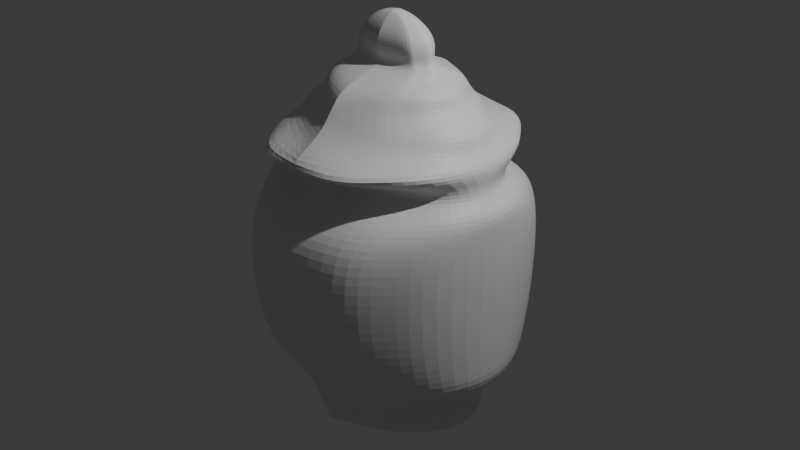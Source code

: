 # Source: tea_pod.blend  (saved by Blender 4.3.34; exported with 4.5.12 LTS)
import bpy
from mathutils import Matrix  # noqa: F401  (used for matrix-valued properties, if any)

bpy.ops.wm.read_factory_settings(use_empty=True)
scene = bpy.context.scene
scene.name = 'Scene'

# ---- collections
col_collection = bpy.data.collections.new('Collection'); scene.collection.children.link(col_collection)

# ---- materials (node trees are filled in below, after node groups)
mat_material = bpy.data.materials.new('Material')
mat_material.alpha_threshold = 0.0
mat_material.roughness = 0.5
mat_material.line_color = (0.0, 0.0, 0.0, 1.0)

# ---- material node trees
mat_material.use_nodes = True; mat_material.node_tree.nodes.clear()
_N = mat_material.node_tree.nodes; _L = mat_material.node_tree.links
n0 = _N.new('ShaderNodeOutputMaterial'); n0.name = 'Material Output'; n0.location = (300, 300)
n1 = _N.new('ShaderNodeBsdfPrincipled'); n1.name = 'Principled BSDF'; n1.location = (10, 300)
n1.inputs[3].default_value = 1.45
_L.new(n1.outputs[0], n0.inputs[0])
n0.is_active_output = True

# ---- world
world_world = bpy.data.worlds.new('World'); scene.world = world_world
world_world.use_nodes = True; world_world.node_tree.nodes.clear()
_N = world_world.node_tree.nodes; _L = world_world.node_tree.links
n0 = _N.new('ShaderNodeOutputWorld'); n0.name = 'World Output'; n0.location = (300, 300)
n1 = _N.new('ShaderNodeBackground'); n1.name = 'Background'; n1.location = (10, 300)
n1.inputs[0].default_value = (0.05088, 0.05088, 0.05088, 1.0)
_L.new(n1.outputs[0], n0.inputs[0])
n0.is_active_output = True
world_world.color = (0.05088, 0.05088, 0.05088)
world_world.sun_shadow_jitter_overblur = 0.0

# ---- cameras
cam_camera = bpy.data.cameras.new('Camera')
cam_camera.clip_end = 100.0
cam_camera.ortho_scale = 7.314

# ---- lights
light_light = bpy.data.lights.new('Light', 'POINT')
light_light.energy = 1000.0
light_light.shadow_soft_size = 0.1

# ---- meshes
me_cube = bpy.data.meshes.new('Cube')
me_cube.from_pydata([(0.5756, 0.1019, -1.087), (0.5906, -0.0743, -1.204), (0.5756, -1.308, -1.087), (0.5906, -1.132, -1.204), (0.5756, -1.315, -0.9094), (0.5756, 0.1093, -0.9094), (0.5756, -1.412, -0.7061), (0.5756, 0.2062, -0.7061), (0.647, -1.846, -0.2725), (0.647, 0.6402, -0.2725), (0.647, -2.014, 0.4675), (0.647, 0.8077, 0.4675), (0.647, -1.902, 1.205), (0.647, 0.6957, 1.205), (0.5756, -1.364, 1.521), (0.5756, 0.1584, 1.521), (0.4605, -2.084, 1.799), (0.4605, 0.8786, 1.799), (0.5756, -1.28, 2.065), (0.5756, 0.07362, 2.065), (0.417, -1.12, 2.377), (0.417, -0.08613, 2.377), (0.417, -0.808, 2.513), (0.417, -0.3979, 2.513), (0.3461, -0.7765, 2.658), (0.3461, -0.4294, 2.658), (0.2997, -0.7618, 2.845), (0.2997, -0.4441, 2.845), (0.1161, -0.6692, 2.993), (0.1161, -0.5367, 2.993), (0.5756, -1.309, -0.9988), (0.5504, 0.07173, -1.162), (0.5504, -1.278, -1.162), (1.086, -0.6029, -1.087), (0.5756, 0.1028, -0.9988), (0.5251, -0.6029, -1.212), (1.086, -0.6029, -0.9094), (1.086, -0.6029, -0.7061), (0.5756, -1.338, -0.8217), (0.5756, 0.1325, -0.8217), (1.42, -0.6029, -0.2725), (0.647, 0.4676, -0.5291), (0.647, -1.673, -0.5291), (1.42, -0.6029, 0.4675), (0.647, 0.7524, 0.06944), (0.647, -1.958, 0.06944), (1.42, -0.6029, 1.205), (0.647, 0.8109, 0.8743), (0.647, -2.017, 0.8743), (1.244, -0.6029, 1.521), (0.647, 0.4378, 1.397), (0.647, -1.644, 1.397), (1.288, -0.6029, 1.799), (0.5756, 0.2148, 1.658), (0.5756, -1.421, 1.658), (1.086, -0.6029, 2.065), (0.5756, 0.2202, 1.927), (0.5756, -1.426, 1.927), (0.7927, -0.6029, 2.377), (0.417, -0.005327, 2.231), (0.417, -1.201, 2.231), (0.5785, -0.6029, 2.513), (0.417, -0.2468, 2.461), (0.417, -0.9591, 2.461), (0.4823, -0.6029, 2.658), (0.3461, -0.7622, 2.578), (0.3461, -0.4437, 2.578), (0.4184, -0.6029, 2.845), (0.3403, -0.4233, 2.749), (0.3403, -0.7826, 2.749), (0.131, -0.6029, 3.004), (0.2067, -0.4914, 2.937), (0.2067, -0.7145, 2.937), (1.04, -0.6029, -1.163), (1.086, -0.6029, -0.9988), (1.086, -0.6029, -0.8217), (1.42, -0.6029, 0.06944), (1.42, -0.6029, -0.5291), (1.42, -0.6029, 0.8743), (1.42, -0.6029, 1.397), (1.109, -0.6029, 1.927), (1.244, -0.6029, 1.658), (0.5785, -0.6029, 2.461), (0.7927, -0.6029, 2.231), (0.4823, -0.6029, 2.578), (0.2876, -0.6029, 2.938), (0.4743, -0.6029, 2.749), (0.9374, -0.2505, -1.087), (0.6558, -0.3386, -1.208), (0.9374, -0.2468, -0.9094), (0.9374, -0.1984, -0.7061), (1.241, 0.01865, -0.2725), (1.241, 0.1024, 0.4675), (1.241, 0.04637, 1.205), (1.105, -0.2223, 1.521), (1.053, 0.1378, 1.799), (0.9374, -0.2647, 2.065), (0.6841, -0.3445, 2.377), (0.4978, -0.5004, 2.513), (0.4142, -0.5162, 2.658), (0.3591, -0.5235, 2.845), (0.1236, -0.5698, 2.998), (0.8975, -0.2656, -1.163), (0.9374, -0.2501, -0.9988), (0.9374, -0.2352, -0.8217), (1.241, 0.07473, 0.06944), (1.241, -0.06769, -0.5291), (1.241, 0.104, 0.8743), (1.241, -0.08258, 1.397), (0.9374, -0.1914, 1.927), (1.105, -0.1941, 1.658), (0.4978, -0.4249, 2.461), (0.6841, -0.3041, 2.231), (0.4142, -0.5233, 2.578), (0.2471, -0.5472, 2.938), (0.4073, -0.5131, 2.749), (0.9374, -0.9554, -1.087), (0.6558, -0.8673, -1.208), (0.9374, -0.9591, -0.9094), (0.9374, -1.008, -0.7061), (1.241, -1.225, -0.2725), (1.241, -1.308, 0.4675), (1.241, -1.252, 1.205), (1.105, -0.9836, 1.521), (1.053, -1.344, 1.799), (0.9374, -0.9412, 2.065), (0.6841, -0.8614, 2.377), (0.4978, -0.7055, 2.513), (0.4142, -0.6897, 2.658), (0.3591, -0.6824, 2.845), (0.1236, -0.6361, 2.998), (0.8975, -0.9403, -1.163), (0.9374, -0.9558, -0.9988), (0.9374, -0.9706, -0.8217), (1.241, -1.281, 0.06944), (1.241, -1.138, -0.5291), (1.241, -1.31, 0.8743), (1.241, -1.123, 1.397), (0.9374, -1.015, 1.927), (1.105, -1.012, 1.658), (0.4978, -0.781, 2.461), (0.6841, -0.9018, 2.231), (0.4142, -0.6826, 2.578), (0.2471, -0.6587, 2.938), (0.4073, -0.6928, 2.749), (0.6232, -0.2065, -1.206), (0.7565, -0.0743, -1.087), (0.7565, -0.06878, -0.9094), (0.7565, 0.003937, -0.7061), (0.9441, 0.3295, -0.2725), (0.9441, 0.4551, 0.4675), (0.9441, 0.371, 1.205), (0.8401, -0.03197, 1.521), (0.7565, 0.5082, 1.799), (0.7565, -0.09552, 2.065), (0.5506, -0.2153, 2.377), (0.4574, -0.4492, 2.513), (0.3802, -0.4728, 2.658), (0.3294, -0.4838, 2.845), (0.1199, -0.5532, 2.996), (0.7239, -0.09694, -1.162), (0.7565, -0.07361, -0.9988), (0.7565, -0.0514, -0.8217), (0.9441, 0.4136, 0.06944), (0.9441, 0.1999, -0.5291), (0.9441, 0.4574, 0.8743), (0.9441, 0.1776, 1.397), (0.7565, 0.0144, 1.927), (0.8401, 0.01039, 1.658), (0.4574, -0.3358, 2.461), (0.5506, -0.1547, 2.231), (0.3802, -0.4835, 2.578), (0.2269, -0.5193, 2.937), (0.3738, -0.4682, 2.749), (0.7565, -1.132, -1.087), (0.7565, -1.137, -0.9094), (0.7565, -1.21, -0.7061), (0.9441, -1.535, -0.2725), (0.9441, -1.661, 0.4675), (0.9441, -1.577, 1.205), (0.8401, -1.174, 1.521), (0.7565, -1.714, 1.799), (0.7565, -1.11, 2.065), (0.5506, -0.9906, 2.377), (0.4574, -0.7567, 2.513), (0.3802, -0.7331, 2.658), (0.3294, -0.7221, 2.845), (0.1199, -0.6527, 2.996), (0.6232, -0.9994, -1.206), (0.7239, -1.109, -1.162), (0.7565, -1.132, -0.9988), (0.7565, -1.154, -0.8217), (0.9441, -1.619, 0.06944), (0.9441, -1.406, -0.5291), (0.9441, -1.663, 0.8743), (0.9441, -1.384, 1.397), (0.7565, -1.22, 1.927), (0.8401, -1.216, 1.658), (0.4574, -0.8701, 2.461), (0.5506, -1.051, 2.231), (0.3802, -0.7224, 2.578), (0.2269, -0.6866, 2.937), (0.3738, -0.7377, 2.749), (4.713e-08, -1.576, -0.9094), (4.713e-08, 0.3702, -0.9094), (4.713e-08, -1.262, -1.213), (4.713e-08, 0.3542, -1.09), (4.713e-08, 0.05636, -1.213), (4.713e-08, -1.56, -1.09), (4.713e-08, -1.709, -0.7061), (4.713e-08, 0.5027, -0.7061), (4.713e-08, -1.929, -0.2725), (4.713e-08, 0.7233, -0.2725), (4.713e-08, -2.108, 0.4675), (4.713e-08, 0.902, 0.4675), (4.713e-08, -1.988, 1.205), (4.713e-08, 0.7824, 1.205), (4.713e-08, -1.643, 1.521), (4.713e-08, 0.4373, 1.521), (4.713e-08, -1.953, 1.799), (4.713e-08, 0.7469, 1.799), (4.713e-08, -1.527, 2.065), (4.713e-08, 0.3215, 2.065), (4.713e-08, -1.307, 2.377), (4.713e-08, 0.1016, 2.377), (4.713e-08, -0.8824, 2.513), (4.713e-08, -0.3235, 2.513), (4.713e-08, -0.8385, 2.658), (4.713e-08, -0.3674, 2.658), (4.713e-08, -0.8182, 2.845), (4.713e-08, -0.3877, 2.845), (4.713e-08, -0.6757, 3.002), (4.713e-08, -0.5302, 3.002), (4.713e-08, 0.3587, -0.9994), (4.713e-08, -1.608, -0.8217), (4.713e-08, -0.6029, -1.23), (4.713e-08, 0.3342, -1.164), (4.713e-08, -1.54, -1.164), (4.713e-08, -1.565, -0.9994), (4.713e-08, 0.5391, -0.5291), (4.713e-08, 0.4019, -0.8217), (4.713e-08, -1.745, -0.5291), (4.713e-08, 0.9054, 0.8743), (4.713e-08, -2.049, 0.06944), (4.713e-08, 0.8429, 0.06944), (4.713e-08, 0.5073, 1.397), (4.713e-08, -2.111, 0.8743), (4.713e-08, -1.713, 1.397), (4.713e-08, -1.72, 1.658), (4.713e-08, 0.5144, 1.658), (4.713e-08, 0.2117, 2.231), (4.713e-08, -1.728, 1.927), (4.713e-08, 0.5217, 1.927), (4.713e-08, -1.418, 2.231), (4.713e-08, -0.8191, 2.578), (4.713e-08, -1.088, 2.461), (4.713e-08, -0.1174, 2.461), (4.713e-08, -0.3592, 2.749), (4.713e-08, -0.3868, 2.578), (4.713e-08, -0.8467, 2.749), (4.713e-08, -0.6029, 3.024), (4.713e-08, -0.7518, 2.938), (4.713e-08, -0.4541, 2.938), (4.713e-08, -0.5665, 3.013), (4.713e-08, -0.2722, -1.222), (4.713e-08, -0.6394, 3.013), (4.713e-08, -0.9337, -1.222), (4.713e-08, -0.1076, -1.217), (4.713e-08, -0.5484, 3.008), (4.713e-08, -0.6575, 3.008), (4.713e-08, -1.098, -1.217)], [], [(203, 4, 38, 234), (234, 38, 6, 209), (264, 88, 35, 235), (270, 188, 3, 205), (88, 102, 73, 35), (102, 87, 33, 73), (189, 174, 2, 32), (188, 189, 32, 3), (236, 206, 0, 31), (207, 236, 31, 1), (116, 33, 74, 132), (146, 0, 34, 161), (161, 34, 5, 147), (132, 74, 36, 118), (208, 2, 30, 238), (238, 30, 4, 203), (118, 36, 75, 133), (147, 5, 39, 162), (162, 39, 7, 148), (133, 75, 37, 119), (120, 40, 76, 134), (149, 9, 44, 163), (163, 44, 11, 150), (134, 76, 43, 121), (119, 37, 77, 135), (148, 7, 41, 164), (164, 41, 9, 149), (135, 77, 40, 120), (209, 6, 42, 241), (241, 42, 8, 211), (211, 8, 45, 243), (243, 45, 10, 213), (121, 43, 78, 136), (150, 11, 47, 165), (165, 47, 13, 151), (136, 78, 46, 122), (213, 10, 48, 246), (246, 48, 12, 215), (122, 46, 79, 137), (151, 13, 50, 166), (166, 50, 15, 152), (137, 79, 49, 123), (215, 12, 51, 247), (247, 51, 14, 217), (124, 52, 80, 138), (153, 17, 56, 167), (167, 56, 19, 154), (138, 80, 55, 125), (123, 49, 81, 139), (152, 15, 53, 168), (168, 53, 17, 153), (139, 81, 52, 124), (217, 14, 54, 248), (248, 54, 16, 219), (219, 16, 57, 251), (251, 57, 18, 221), (126, 58, 82, 140), (155, 21, 62, 169), (169, 62, 23, 156), (140, 82, 61, 127), (125, 55, 83, 141), (154, 19, 59, 170), (170, 59, 21, 155), (141, 83, 58, 126), (221, 18, 60, 253), (253, 60, 20, 223), (225, 22, 65, 254), (254, 65, 24, 227), (223, 20, 63, 255), (255, 63, 22, 225), (127, 61, 84, 142), (156, 23, 66, 171), (171, 66, 25, 157), (142, 84, 64, 128), (129, 67, 85, 143), (158, 27, 71, 172), (172, 71, 29, 159), (143, 85, 70, 130), (128, 64, 86, 144), (157, 25, 68, 173), (173, 68, 27, 158), (144, 86, 67, 129), (227, 24, 69, 259), (259, 69, 26, 229), (229, 26, 72, 261), (261, 72, 28, 231), (86, 115, 100, 67), (64, 99, 115, 86), (85, 114, 101, 70), (67, 100, 114, 85), (84, 113, 99, 64), (61, 98, 113, 84), (83, 112, 97, 58), (55, 96, 112, 83), (82, 111, 98, 61), (58, 97, 111, 82), (81, 110, 95, 52), (49, 94, 110, 81), (80, 109, 96, 55), (52, 95, 109, 80), (79, 108, 94, 49), (46, 93, 108, 79), (78, 107, 93, 46), (43, 92, 107, 78), (77, 106, 91, 40), (37, 90, 106, 77), (76, 105, 92, 43), (40, 91, 105, 76), (75, 104, 90, 37), (36, 89, 104, 75), (74, 103, 89, 36), (33, 87, 103, 74), (160, 146, 87, 102), (145, 160, 102, 88), (267, 145, 88, 264), (202, 144, 129, 186), (185, 128, 144, 202), (201, 143, 130, 187), (186, 129, 143, 201), (200, 142, 128, 185), (184, 127, 142, 200), (199, 141, 126, 183), (182, 125, 141, 199), (198, 140, 127, 184), (183, 126, 140, 198), (197, 139, 124, 181), (180, 123, 139, 197), (196, 138, 125, 182), (181, 124, 138, 196), (195, 137, 123, 180), (179, 122, 137, 195), (194, 136, 122, 179), (178, 121, 136, 194), (193, 135, 120, 177), (176, 119, 135, 193), (192, 134, 121, 178), (177, 120, 134, 192), (191, 133, 119, 176), (175, 118, 133, 191), (190, 132, 118, 175), (174, 116, 132, 190), (35, 73, 131, 117), (73, 33, 116, 131), (235, 35, 117, 266), (207, 1, 145, 267), (1, 31, 160, 145), (31, 0, 146, 160), (115, 173, 158, 100), (99, 157, 173, 115), (114, 172, 159, 101), (100, 158, 172, 114), (113, 171, 157, 99), (98, 156, 171, 113), (112, 170, 155, 97), (96, 154, 170, 112), (111, 169, 156, 98), (97, 155, 169, 111), (110, 168, 153, 95), (94, 152, 168, 110), (109, 167, 154, 96), (95, 153, 167, 109), (108, 166, 152, 94), (93, 151, 166, 108), (107, 165, 151, 93), (92, 150, 165, 107), (106, 164, 149, 91), (90, 148, 164, 106), (105, 163, 150, 92), (91, 149, 163, 105), (104, 162, 148, 90), (89, 147, 162, 104), (103, 161, 147, 89), (87, 146, 161, 103), (2, 174, 190, 30), (30, 190, 175, 4), (4, 175, 191, 38), (38, 191, 176, 6), (8, 177, 192, 45), (45, 192, 178, 10), (6, 176, 193, 42), (42, 193, 177, 8), (10, 178, 194, 48), (48, 194, 179, 12), (12, 179, 195, 51), (51, 195, 180, 14), (16, 181, 196, 57), (57, 196, 182, 18), (14, 180, 197, 54), (54, 197, 181, 16), (20, 183, 198, 63), (63, 198, 184, 22), (18, 182, 199, 60), (60, 199, 183, 20), (22, 184, 200, 65), (65, 200, 185, 24), (26, 186, 201, 72), (72, 201, 187, 28), (24, 185, 202, 69), (69, 202, 186, 26), (117, 131, 189, 188), (131, 116, 174, 189), (266, 117, 188, 270), (130, 265, 269, 187), (159, 268, 263, 101), (101, 263, 260, 70), (70, 260, 265, 130), (71, 262, 232, 29), (29, 232, 268, 159), (187, 269, 231, 28), (68, 257, 230, 27), (27, 230, 262, 71), (25, 228, 257, 68), (66, 258, 228, 25), (62, 256, 226, 23), (23, 226, 258, 66), (59, 250, 224, 21), (21, 224, 256, 62), (19, 222, 250, 59), (56, 252, 222, 19), (53, 249, 220, 17), (17, 220, 252, 56), (50, 245, 218, 15), (15, 218, 249, 53), (47, 242, 216, 13), (13, 216, 245, 50), (11, 214, 242, 47), (44, 244, 214, 11), (41, 239, 212, 9), (9, 212, 244, 44), (7, 210, 239, 41), (39, 240, 210, 7), (32, 2, 208, 237), (0, 206, 233, 34), (3, 32, 237, 205), (34, 233, 204, 5), (5, 204, 240, 39)])
_uv = me_cube.uv_layers.new(name='UVMap')
_uv.uv.foreach_set('vector', [0.625, 0.808, 0.625, 0.7292, 0.625, 0.7292, 0.625, 0.808, 0.625, 0.808, 0.625, 0.7292, 0.625, 0.7292, 0.625, 0.808, 0.3197, 0.5625, 0.3837, 0.5625, 0.3924, 0.625, 0.3222, 0.625, 0.3194, 0.7188, 0.3793, 0.7188, 0.375, 0.75, 0.3191, 0.75, 0.3837, 0.5625, 0.4959, 0.572, 0.4965, 0.625, 0.3924, 0.625, 0.4959, 0.572, 0.5833, 0.5729, 0.5833, 0.625, 0.4965, 0.625, 0.4956, 0.7044, 0.5833, 0.7031, 0.5833, 0.7292, 0.4952, 0.7309, 0.3793, 0.7188, 0.4956, 0.7044, 0.4952, 0.7309, 0.375, 0.75, 0.4956, 0.4469, 0.5866, 0.4459, 0.5833, 0.5208, 0.4952, 0.5191, 0.375, 0.4441, 0.4956, 0.4469, 0.4952, 0.5191, 0.375, 0.5, 0.5833, 0.6771, 0.5833, 0.625, 0.6198, 0.625, 0.6198, 0.6771, 0.5833, 0.5469, 0.5833, 0.5208, 0.6198, 0.5208, 0.6198, 0.5469, 0.6198, 0.5469, 0.6198, 0.5208, 0.625, 0.5208, 0.625, 0.5469, 0.6198, 0.6771, 0.6198, 0.625, 0.625, 0.625, 0.625, 0.6771, 0.5866, 0.8041, 0.5833, 0.7292, 0.6198, 0.7292, 0.6206, 0.8072, 0.6206, 0.8072, 0.6198, 0.7292, 0.625, 0.7292, 0.625, 0.808, 0.625, 0.6771, 0.625, 0.625, 0.625, 0.625, 0.625, 0.6771, 0.625, 0.5469, 0.625, 0.5208, 0.625, 0.5208, 0.625, 0.5469, 0.625, 0.5469, 0.625, 0.5208, 0.625, 0.5208, 0.625, 0.5469, 0.625, 0.6771, 0.625, 0.625, 0.625, 0.625, 0.625, 0.6771, 0.625, 0.6771, 0.625, 0.625, 0.625, 0.625, 0.625, 0.6771, 0.625, 0.5469, 0.625, 0.5208, 0.625, 0.5208, 0.625, 0.5469, 0.625, 0.5469, 0.625, 0.5208, 0.625, 0.5208, 0.625, 0.5469, 0.625, 0.6771, 0.625, 0.625, 0.625, 0.625, 0.625, 0.6771, 0.625, 0.6771, 0.625, 0.625, 0.625, 0.625, 0.625, 0.6771, 0.625, 0.5469, 0.625, 0.5208, 0.625, 0.5208, 0.625, 0.5469, 0.625, 0.5469, 0.625, 0.5208, 0.625, 0.5208, 0.625, 0.5469, 0.625, 0.6771, 0.625, 0.625, 0.625, 0.625, 0.625, 0.6771, 0.625, 0.808, 0.625, 0.7292, 0.625, 0.7292, 0.625, 0.8082, 0.625, 0.8082, 0.625, 0.7292, 0.625, 0.7292, 0.625, 0.8082, 0.625, 0.8082, 0.625, 0.7292, 0.625, 0.7292, 0.625, 0.8082, 0.625, 0.8082, 0.625, 0.7292, 0.625, 0.7292, 0.625, 0.8082, 0.625, 0.6771, 0.625, 0.625, 0.625, 0.625, 0.625, 0.6771, 0.625, 0.5469, 0.625, 0.5208, 0.625, 0.5208, 0.625, 0.5469, 0.625, 0.5469, 0.625, 0.5208, 0.625, 0.5208, 0.625, 0.5469, 0.625, 0.6771, 0.625, 0.625, 0.625, 0.625, 0.625, 0.6771, 0.625, 0.8082, 0.625, 0.7292, 0.625, 0.7292, 0.625, 0.8082, 0.625, 0.8082, 0.625, 0.7292, 0.625, 0.7292, 0.625, 0.8082, 0.625, 0.6771, 0.625, 0.625, 0.625, 0.625, 0.625, 0.6771, 0.625, 0.5469, 0.625, 0.5208, 0.625, 0.5208, 0.625, 0.5469, 0.625, 0.5469, 0.625, 0.5208, 0.625, 0.5208, 0.625, 0.5469, 0.625, 0.6771, 0.625, 0.625, 0.625, 0.625, 0.625, 0.6771, 0.625, 0.8082, 0.625, 0.7292, 0.625, 0.7292, 0.625, 0.8082, 0.625, 0.8082, 0.625, 0.7292, 0.625, 0.7292, 0.625, 0.808, 0.625, 0.6771, 0.625, 0.625, 0.625, 0.625, 0.625, 0.6771, 0.625, 0.5469, 0.625, 0.5208, 0.625, 0.5208, 0.625, 0.5469, 0.625, 0.5469, 0.625, 0.5208, 0.625, 0.5208, 0.625, 0.5469, 0.625, 0.6771, 0.625, 0.625, 0.625, 0.625, 0.625, 0.6771, 0.625, 0.6771, 0.625, 0.625, 0.625, 0.625, 0.625, 0.6771, 0.625, 0.5469, 0.625, 0.5208, 0.625, 0.5208, 0.625, 0.5469, 0.625, 0.5469, 0.625, 0.5208, 0.625, 0.5208, 0.625, 0.5469, 0.625, 0.6771, 0.625, 0.625, 0.625, 0.625, 0.625, 0.6771, 0.625, 0.808, 0.625, 0.7292, 0.625, 0.7292, 0.625, 0.808, 0.625, 0.808, 0.625, 0.7292, 0.625, 0.7292, 0.625, 0.808, 0.625, 0.808, 0.625, 0.7292, 0.625, 0.7292, 0.625, 0.808, 0.625, 0.808, 0.625, 0.7292, 0.625, 0.7292, 0.625, 0.808, 0.625, 0.6771, 0.625, 0.625, 0.625, 0.625, 0.625, 0.6771, 0.625, 0.5469, 0.625, 0.5208, 0.625, 0.5208, 0.625, 0.5469, 0.625, 0.5469, 0.625, 0.5208, 0.625, 0.5208, 0.625, 0.5469, 0.625, 0.6771, 0.625, 0.625, 0.625, 0.625, 0.625, 0.6771, 0.625, 0.6771, 0.625, 0.625, 0.625, 0.625, 0.625, 0.6771, 0.625, 0.5469, 0.625, 0.5208, 0.625, 0.5208, 0.625, 0.5469, 0.625, 0.5469, 0.625, 0.5208, 0.625, 0.5208, 0.625, 0.5469, 0.625, 0.6771, 0.625, 0.625, 0.625, 0.625, 0.625, 0.6771, 0.625, 0.808, 0.625, 0.7292, 0.625, 0.7292, 0.625, 0.8074, 0.625, 0.8074, 0.625, 0.7292, 0.625, 0.7292, 0.625, 0.8074, 0.625, 0.8074, 0.625, 0.7292, 0.625, 0.7292, 0.625, 0.8061, 0.625, 0.8061, 0.625, 0.7292, 0.625, 0.7292, 0.625, 0.8061, 0.625, 0.8074, 0.625, 0.7292, 0.625, 0.7292, 0.625, 0.8074, 0.625, 0.8074, 0.625, 0.7292, 0.625, 0.7292, 0.625, 0.8074, 0.625, 0.6771, 0.625, 0.625, 0.625, 0.625, 0.625, 0.6771, 0.625, 0.5469, 0.625, 0.5208, 0.625, 0.5208, 0.625, 0.5469, 0.625, 0.5469, 0.625, 0.5208, 0.625, 0.5208, 0.625, 0.5469, 0.625, 0.6771, 0.625, 0.625, 0.625, 0.625, 0.625, 0.6771, 0.625, 0.6771, 0.625, 0.625, 0.6267, 0.625, 0.6261, 0.678, 0.625, 0.5469, 0.625, 0.5208, 0.6254, 0.5191, 0.6258, 0.5456, 0.6258, 0.5456, 0.6254, 0.5191, 0.625, 0.5, 0.6293, 0.5312, 0.6261, 0.678, 0.6267, 0.625, 0.6424, 0.625, 0.6337, 0.6875, 0.625, 0.6771, 0.625, 0.625, 0.625, 0.625, 0.625, 0.6771, 0.625, 0.5469, 0.625, 0.5208, 0.625, 0.5208, 0.625, 0.5469, 0.625, 0.5469, 0.625, 0.5208, 0.625, 0.5208, 0.625, 0.5469, 0.625, 0.6771, 0.625, 0.625, 0.625, 0.625, 0.625, 0.6771, 0.625, 0.8061, 0.625, 0.7292, 0.625, 0.7292, 0.625, 0.8061, 0.625, 0.8061, 0.625, 0.7292, 0.625, 0.7292, 0.625, 0.8056, 0.625, 0.8056, 0.625, 0.7292, 0.6254, 0.7309, 0.625, 0.8043, 0.625, 0.8043, 0.6254, 0.7309, 0.625, 0.75, 0.625, 0.8046, 0.625, 0.625, 0.625, 0.5729, 0.625, 0.5729, 0.625, 0.625, 0.625, 0.625, 0.625, 0.5729, 0.625, 0.5729, 0.625, 0.625, 0.6267, 0.625, 0.6261, 0.572, 0.6337, 0.5625, 0.6424, 0.625, 0.625, 0.625, 0.625, 0.5729, 0.6261, 0.572, 0.6267, 0.625, 0.625, 0.625, 0.625, 0.5729, 0.625, 0.5729, 0.625, 0.625, 0.625, 0.625, 0.625, 0.5729, 0.625, 0.5729, 0.625, 0.625, 0.625, 0.625, 0.625, 0.5729, 0.625, 0.5729, 0.625, 0.625, 0.625, 0.625, 0.625, 0.5729, 0.625, 0.5729, 0.625, 0.625, 0.625, 0.625, 0.625, 0.5729, 0.625, 0.5729, 0.625, 0.625, 0.625, 0.625, 0.625, 0.5729, 0.625, 0.5729, 0.625, 0.625, 0.625, 0.625, 0.625, 0.5729, 0.625, 0.5729, 0.625, 0.625, 0.625, 0.625, 0.625, 0.5729, 0.625, 0.5729, 0.625, 0.625, 0.625, 0.625, 0.625, 0.5729, 0.625, 0.5729, 0.625, 0.625, 0.625, 0.625, 0.625, 0.5729, 0.625, 0.5729, 0.625, 0.625, 0.625, 0.625, 0.625, 0.5729, 0.625, 0.5729, 0.625, 0.625, 0.625, 0.625, 0.625, 0.5729, 0.625, 0.5729, 0.625, 0.625, 0.625, 0.625, 0.625, 0.5729, 0.625, 0.5729, 0.625, 0.625, 0.625, 0.625, 0.625, 0.5729, 0.625, 0.5729, 0.625, 0.625, 0.625, 0.625, 0.625, 0.5729, 0.625, 0.5729, 0.625, 0.625, 0.625, 0.625, 0.625, 0.5729, 0.625, 0.5729, 0.625, 0.625, 0.625, 0.625, 0.625, 0.5729, 0.625, 0.5729, 0.625, 0.625, 0.625, 0.625, 0.625, 0.5729, 0.625, 0.5729, 0.625, 0.625, 0.625, 0.625, 0.625, 0.5729, 0.625, 0.5729, 0.625, 0.625, 0.625, 0.625, 0.625, 0.5729, 0.625, 0.5729, 0.625, 0.625, 0.6198, 0.625, 0.6198, 0.5729, 0.625, 0.5729, 0.625, 0.625, 0.5833, 0.625, 0.5833, 0.5729, 0.6198, 0.5729, 0.6198, 0.625, 0.4956, 0.5456, 0.5833, 0.5469, 0.5833, 0.5729, 0.4959, 0.572, 0.3793, 0.5312, 0.4956, 0.5456, 0.4959, 0.572, 0.3837, 0.5625, 0.3194, 0.5312, 0.3793, 0.5312, 0.3837, 0.5625, 0.3197, 0.5625, 0.625, 0.7031, 0.625, 0.6771, 0.625, 0.6771, 0.625, 0.7031, 0.625, 0.7031, 0.625, 0.6771, 0.625, 0.6771, 0.625, 0.7031, 0.6258, 0.7044, 0.6261, 0.678, 0.6337, 0.6875, 0.6293, 0.7188, 0.625, 0.7031, 0.625, 0.6771, 0.6261, 0.678, 0.6258, 0.7044, 0.625, 0.7031, 0.625, 0.6771, 0.625, 0.6771, 0.625, 0.7031, 0.625, 0.7031, 0.625, 0.6771, 0.625, 0.6771, 0.625, 0.7031, 0.625, 0.7031, 0.625, 0.6771, 0.625, 0.6771, 0.625, 0.7031, 0.625, 0.7031, 0.625, 0.6771, 0.625, 0.6771, 0.625, 0.7031, 0.625, 0.7031, 0.625, 0.6771, 0.625, 0.6771, 0.625, 0.7031, 0.625, 0.7031, 0.625, 0.6771, 0.625, 0.6771, 0.625, 0.7031, 0.625, 0.7031, 0.625, 0.6771, 0.625, 0.6771, 0.625, 0.7031, 0.625, 0.7031, 0.625, 0.6771, 0.625, 0.6771, 0.625, 0.7031, 0.625, 0.7031, 0.625, 0.6771, 0.625, 0.6771, 0.625, 0.7031, 0.625, 0.7031, 0.625, 0.6771, 0.625, 0.6771, 0.625, 0.7031, 0.625, 0.7031, 0.625, 0.6771, 0.625, 0.6771, 0.625, 0.7031, 0.625, 0.7031, 0.625, 0.6771, 0.625, 0.6771, 0.625, 0.7031, 0.625, 0.7031, 0.625, 0.6771, 0.625, 0.6771, 0.625, 0.7031, 0.625, 0.7031, 0.625, 0.6771, 0.625, 0.6771, 0.625, 0.7031, 0.625, 0.7031, 0.625, 0.6771, 0.625, 0.6771, 0.625, 0.7031, 0.625, 0.7031, 0.625, 0.6771, 0.625, 0.6771, 0.625, 0.7031, 0.625, 0.7031, 0.625, 0.6771, 0.625, 0.6771, 0.625, 0.7031, 0.625, 0.7031, 0.625, 0.6771, 0.625, 0.6771, 0.625, 0.7031, 0.625, 0.7031, 0.625, 0.6771, 0.625, 0.6771, 0.625, 0.7031, 0.625, 0.7031, 0.625, 0.6771, 0.625, 0.6771, 0.625, 0.7031, 0.6198, 0.7031, 0.6198, 0.6771, 0.625, 0.6771, 0.625, 0.7031, 0.5833, 0.7031, 0.5833, 0.6771, 0.6198, 0.6771, 0.6198, 0.7031, 0.3924, 0.625, 0.4965, 0.625, 0.4959, 0.678, 0.3837, 0.6875, 0.4965, 0.625, 0.5833, 0.625, 0.5833, 0.6771, 0.4959, 0.678, 0.3222, 0.625, 0.3924, 0.625, 0.3837, 0.6875, 0.3197, 0.6875, 0.3191, 0.5, 0.375, 0.5, 0.3793, 0.5312, 0.3194, 0.5312, 0.375, 0.5, 0.4952, 0.5191, 0.4956, 0.5456, 0.3793, 0.5312, 0.4952, 0.5191, 0.5833, 0.5208, 0.5833, 0.5469, 0.4956, 0.5456, 0.625, 0.5729, 0.625, 0.5469, 0.625, 0.5469, 0.625, 0.5729, 0.625, 0.5729, 0.625, 0.5469, 0.625, 0.5469, 0.625, 0.5729, 0.6261, 0.572, 0.6258, 0.5456, 0.6293, 0.5312, 0.6337, 0.5625, 0.625, 0.5729, 0.625, 0.5469, 0.6258, 0.5456, 0.6261, 0.572, 0.625, 0.5729, 0.625, 0.5469, 0.625, 0.5469, 0.625, 0.5729, 0.625, 0.5729, 0.625, 0.5469, 0.625, 0.5469, 0.625, 0.5729, 0.625, 0.5729, 0.625, 0.5469, 0.625, 0.5469, 0.625, 0.5729, 0.625, 0.5729, 0.625, 0.5469, 0.625, 0.5469, 0.625, 0.5729, 0.625, 0.5729, 0.625, 0.5469, 0.625, 0.5469, 0.625, 0.5729, 0.625, 0.5729, 0.625, 0.5469, 0.625, 0.5469, 0.625, 0.5729, 0.625, 0.5729, 0.625, 0.5469, 0.625, 0.5469, 0.625, 0.5729, 0.625, 0.5729, 0.625, 0.5469, 0.625, 0.5469, 0.625, 0.5729, 0.625, 0.5729, 0.625, 0.5469, 0.625, 0.5469, 0.625, 0.5729, 0.625, 0.5729, 0.625, 0.5469, 0.625, 0.5469, 0.625, 0.5729, 0.625, 0.5729, 0.625, 0.5469, 0.625, 0.5469, 0.625, 0.5729, 0.625, 0.5729, 0.625, 0.5469, 0.625, 0.5469, 0.625, 0.5729, 0.625, 0.5729, 0.625, 0.5469, 0.625, 0.5469, 0.625, 0.5729, 0.625, 0.5729, 0.625, 0.5469, 0.625, 0.5469, 0.625, 0.5729, 0.625, 0.5729, 0.625, 0.5469, 0.625, 0.5469, 0.625, 0.5729, 0.625, 0.5729, 0.625, 0.5469, 0.625, 0.5469, 0.625, 0.5729, 0.625, 0.5729, 0.625, 0.5469, 0.625, 0.5469, 0.625, 0.5729, 0.625, 0.5729, 0.625, 0.5469, 0.625, 0.5469, 0.625, 0.5729, 0.625, 0.5729, 0.625, 0.5469, 0.625, 0.5469, 0.625, 0.5729, 0.625, 0.5729, 0.625, 0.5469, 0.625, 0.5469, 0.625, 0.5729, 0.6198, 0.5729, 0.6198, 0.5469, 0.625, 0.5469, 0.625, 0.5729, 0.5833, 0.5729, 0.5833, 0.5469, 0.6198, 0.5469, 0.6198, 0.5729, 0.5833, 0.7292, 0.5833, 0.7031, 0.6198, 0.7031, 0.6198, 0.7292, 0.6198, 0.7292, 0.6198, 0.7031, 0.625, 0.7031, 0.625, 0.7292, 0.625, 0.7292, 0.625, 0.7031, 0.625, 0.7031, 0.625, 0.7292, 0.625, 0.7292, 0.625, 0.7031, 0.625, 0.7031, 0.625, 0.7292, 0.625, 0.7292, 0.625, 0.7031, 0.625, 0.7031, 0.625, 0.7292, 0.625, 0.7292, 0.625, 0.7031, 0.625, 0.7031, 0.625, 0.7292, 0.625, 0.7292, 0.625, 0.7031, 0.625, 0.7031, 0.625, 0.7292, 0.625, 0.7292, 0.625, 0.7031, 0.625, 0.7031, 0.625, 0.7292, 0.625, 0.7292, 0.625, 0.7031, 0.625, 0.7031, 0.625, 0.7292, 0.625, 0.7292, 0.625, 0.7031, 0.625, 0.7031, 0.625, 0.7292, 0.625, 0.7292, 0.625, 0.7031, 0.625, 0.7031, 0.625, 0.7292, 0.625, 0.7292, 0.625, 0.7031, 0.625, 0.7031, 0.625, 0.7292, 0.625, 0.7292, 0.625, 0.7031, 0.625, 0.7031, 0.625, 0.7292, 0.625, 0.7292, 0.625, 0.7031, 0.625, 0.7031, 0.625, 0.7292, 0.625, 0.7292, 0.625, 0.7031, 0.625, 0.7031, 0.625, 0.7292, 0.625, 0.7292, 0.625, 0.7031, 0.625, 0.7031, 0.625, 0.7292, 0.625, 0.7292, 0.625, 0.7031, 0.625, 0.7031, 0.625, 0.7292, 0.625, 0.7292, 0.625, 0.7031, 0.625, 0.7031, 0.625, 0.7292, 0.625, 0.7292, 0.625, 0.7031, 0.625, 0.7031, 0.625, 0.7292, 0.625, 0.7292, 0.625, 0.7031, 0.625, 0.7031, 0.625, 0.7292, 0.625, 0.7292, 0.625, 0.7031, 0.625, 0.7031, 0.625, 0.7292, 0.625, 0.7292, 0.625, 0.7031, 0.625, 0.7031, 0.625, 0.7292, 0.625, 0.7292, 0.625, 0.7031, 0.6258, 0.7044, 0.6254, 0.7309, 0.6254, 0.7309, 0.6258, 0.7044, 0.6293, 0.7188, 0.625, 0.75, 0.625, 0.7292, 0.625, 0.7031, 0.625, 0.7031, 0.625, 0.7292, 0.625, 0.7292, 0.625, 0.7031, 0.625, 0.7031, 0.625, 0.7292, 0.3837, 0.6875, 0.4959, 0.678, 0.4956, 0.7044, 0.3793, 0.7188, 0.4959, 0.678, 0.5833, 0.6771, 0.5833, 0.7031, 0.4956, 0.7044, 0.3197, 0.6875, 0.3837, 0.6875, 0.3793, 0.7188, 0.3194, 0.7188, 0.6337, 0.6875, 0.6818, 0.6875, 0.6807, 0.7188, 0.6293, 0.7188, 0.6293, 0.5312, 0.6807, 0.5312, 0.6818, 0.5625, 0.6337, 0.5625, 0.6337, 0.5625, 0.6818, 0.5625, 0.6839, 0.625, 0.6424, 0.625, 0.6424, 0.625, 0.6839, 0.625, 0.6818, 0.6875, 0.6337, 0.6875, 0.6254, 0.5191, 0.625, 0.4457, 0.625, 0.4454, 0.625, 0.5, 0.625, 0.5, 0.6796, 0.5, 0.6807, 0.5312, 0.6293, 0.5312, 0.6293, 0.7188, 0.6807, 0.7188, 0.6796, 0.75, 0.625, 0.75, 0.625, 0.5208, 0.625, 0.4439, 0.625, 0.4444, 0.625, 0.5208, 0.625, 0.5208, 0.625, 0.4444, 0.625, 0.4457, 0.6254, 0.5191, 0.625, 0.5208, 0.625, 0.4439, 0.625, 0.4439, 0.625, 0.5208, 0.625, 0.5208, 0.625, 0.4439, 0.625, 0.4439, 0.625, 0.5208, 0.625, 0.5208, 0.625, 0.4426, 0.625, 0.4426, 0.625, 0.5208, 0.625, 0.5208, 0.625, 0.4426, 0.625, 0.4439, 0.625, 0.5208, 0.625, 0.5208, 0.625, 0.4426, 0.625, 0.4426, 0.625, 0.5208, 0.625, 0.5208, 0.625, 0.4426, 0.625, 0.4426, 0.625, 0.5208, 0.625, 0.5208, 0.625, 0.442, 0.625, 0.4426, 0.625, 0.5208, 0.625, 0.5208, 0.625, 0.442, 0.625, 0.442, 0.625, 0.5208, 0.625, 0.5208, 0.625, 0.442, 0.625, 0.442, 0.625, 0.5208, 0.625, 0.5208, 0.625, 0.442, 0.625, 0.442, 0.625, 0.5208, 0.625, 0.5208, 0.625, 0.4418, 0.625, 0.442, 0.625, 0.5208, 0.625, 0.5208, 0.625, 0.442, 0.625, 0.442, 0.625, 0.5208, 0.625, 0.5208, 0.625, 0.4418, 0.625, 0.4418, 0.625, 0.5208, 0.625, 0.5208, 0.625, 0.4418, 0.625, 0.4418, 0.625, 0.5208, 0.625, 0.5208, 0.625, 0.4418, 0.625, 0.4418, 0.625, 0.5208, 0.625, 0.5208, 0.625, 0.4418, 0.625, 0.4418, 0.625, 0.5208, 0.625, 0.5208, 0.625, 0.4418, 0.625, 0.4418, 0.625, 0.5208, 0.625, 0.5208, 0.625, 0.4418, 0.625, 0.4418, 0.625, 0.5208, 0.625, 0.5208, 0.625, 0.442, 0.625, 0.4418, 0.625, 0.5208, 0.625, 0.5208, 0.625, 0.442, 0.625, 0.442, 0.625, 0.5208, 0.4952, 0.7309, 0.5833, 0.7292, 0.5866, 0.8041, 0.4956, 0.8031, 0.5833, 0.5208, 0.5866, 0.4459, 0.6206, 0.4428, 0.6198, 0.5208, 0.375, 0.75, 0.4952, 0.7309, 0.4956, 0.8031, 0.375, 0.8059, 0.6198, 0.5208, 0.6206, 0.4428, 0.625, 0.442, 0.625, 0.5208, 0.625, 0.5208, 0.625, 0.442, 0.625, 0.442, 0.625, 0.5208])
me_cube.materials.append(mat_material)
me_cube.use_mirror_vertex_groups = False
me_cube.update()

# ---- objects
ob_cube = bpy.data.objects.new('Cube', me_cube)
ob_light = bpy.data.objects.new('Light', light_light)
ob_camera = bpy.data.objects.new('Camera', cam_camera)
ob_empty = bpy.data.objects.new('Empty', None)

# ---- transforms, parenting, visibility, modifiers, constraints
ob_cube.location = (0.0, 0.5678, -0.8422)
ob_cube.lock_rotations_4d = False
ob_cube.empty_display_type = 'ARROWS'
ob_cube.lineart.crease_threshold = 0.0
_m = ob_cube.modifiers.new('Subdivision', 'SUBSURF')
_m.levels = 3
_m = ob_cube.modifiers.new('Mirror', 'MIRROR')
_m.use_bisect_axis = (True, False, False)
ob_light.location = (4.076, 1.005, 5.904)
ob_light.rotation_euler = (0.6503, 0.05522, 1.866)
ob_light.lock_rotations_4d = False
ob_light.empty_display_type = 'ARROWS'
ob_light.color = (0.0, 0.0, 0.0, 0.0)
ob_light.lineart.crease_threshold = 0.0
ob_camera.location = (7.359, -6.926, 4.958)
ob_camera.rotation_euler = (1.109, 0.0, 0.8149)
ob_camera.lock_rotations_4d = False
ob_camera.empty_display_type = 'ARROWS'
ob_camera.color = (0.0, 0.0, 0.0, 0.0)
ob_camera.display_type = 'WIRE'
ob_camera.lineart.crease_threshold = 0.0
ob_empty.location = (-16.78, 0.0, 0.0)
ob_empty.rotation_euler = (1.571, -0.0, 1.571)
ob_empty.empty_display_type = 'IMAGE'
ob_empty.empty_display_size = 5.0

# ---- collection membership
col_collection.objects.link(ob_cube)
col_collection.objects.link(ob_light)
col_collection.objects.link(ob_camera)
col_collection.objects.link(ob_empty)

# ---- scene / render settings (as saved in the file)
scene.camera = ob_camera
scene.frame_start = 1; scene.frame_end = 250; scene.frame_set(1)
scene.render.engine = 'BLENDER_EEVEE_NEXT'
bpy.context.view_layer.update()
